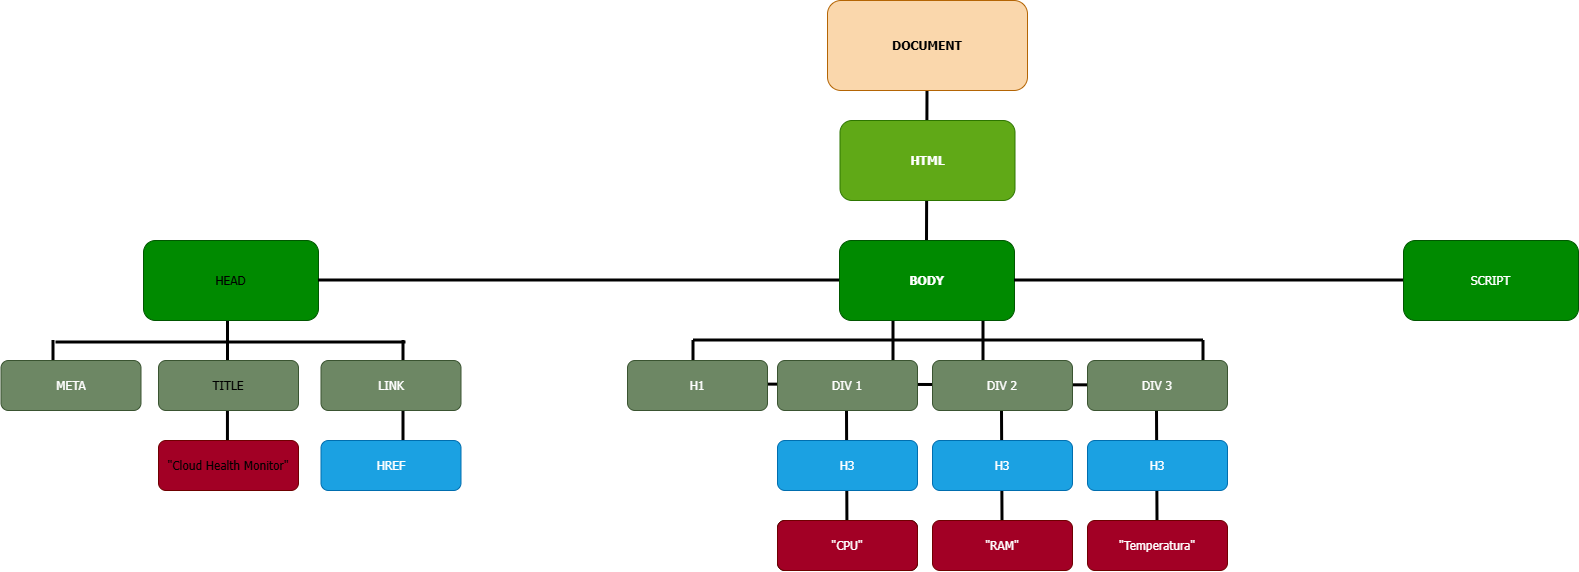

The diagram above was exported from draw.io. Its source (the exported page's mxGraphModel, read from the mxfile embedded in the PNG):
<mxGraphModel dx="3021" dy="1155" grid="1" gridSize="10" guides="1" tooltips="1" connect="1" arrows="1" fold="1" page="1" pageScale="1" pageWidth="827" pageHeight="1169" math="0" shadow="0">
  <root>
    <mxCell id="0" />
    <mxCell id="1" parent="0" />
    <mxCell id="k0-qN4eb5_-kuDcKuVZa-4" edge="1" parent="1" style="endArrow=none;html=1;rounded=0;strokeWidth=3;fontColor=light-dark(#000000,#FFFFFF);fontFamily=Tahoma;" value="">
      <mxGeometry height="50" relative="1" width="50" as="geometry">
        <mxPoint x="-110" y="500" as="sourcePoint" />
        <mxPoint x="-110" y="430" as="targetPoint" />
      </mxGeometry>
    </mxCell>
    <mxCell id="k0-qN4eb5_-kuDcKuVZa-2" edge="1" parent="1" style="endArrow=none;html=1;rounded=0;strokeWidth=3;fontColor=light-dark(#000000,#FFFFFF);fontFamily=Tahoma;" value="">
      <mxGeometry height="50" relative="1" width="50" as="geometry">
        <mxPoint x="-285.56" y="500" as="sourcePoint" />
        <mxPoint x="-285.56" y="430" as="targetPoint" />
      </mxGeometry>
    </mxCell>
    <mxCell id="U8qAmxV-ZQdh1wMgLzsl-49" edge="1" parent="1" style="endArrow=none;html=1;rounded=0;strokeWidth=3;fontFamily=Tahoma;" value="">
      <mxGeometry height="50" relative="1" width="50" as="geometry">
        <mxPoint x="380" y="430" as="sourcePoint" />
        <mxPoint x="380" y="360" as="targetPoint" />
      </mxGeometry>
    </mxCell>
    <mxCell id="U8qAmxV-ZQdh1wMgLzsl-48" edge="1" parent="1" style="endArrow=none;html=1;rounded=0;strokeWidth=3;fontFamily=Tahoma;" value="">
      <mxGeometry height="50" relative="1" width="50" as="geometry">
        <mxPoint x="470" y="430" as="sourcePoint" />
        <mxPoint x="470" y="360" as="targetPoint" />
      </mxGeometry>
    </mxCell>
    <mxCell id="U8qAmxV-ZQdh1wMgLzsl-47" edge="1" parent="1" style="endArrow=none;html=1;rounded=0;strokeWidth=3;fontFamily=Tahoma;" value="">
      <mxGeometry height="50" relative="1" width="50" as="geometry">
        <mxPoint x="644" y="560" as="sourcePoint" />
        <mxPoint x="643.5" y="450" as="targetPoint" />
      </mxGeometry>
    </mxCell>
    <mxCell id="U8qAmxV-ZQdh1wMgLzsl-46" edge="1" parent="1" style="endArrow=none;html=1;rounded=0;strokeWidth=3;fontFamily=Tahoma;" value="">
      <mxGeometry height="50" relative="1" width="50" as="geometry">
        <mxPoint x="489" y="560" as="sourcePoint" />
        <mxPoint x="488.5" y="450" as="targetPoint" />
      </mxGeometry>
    </mxCell>
    <mxCell id="U8qAmxV-ZQdh1wMgLzsl-44" edge="1" parent="1" source="U8qAmxV-ZQdh1wMgLzsl-19" style="endArrow=none;html=1;rounded=0;strokeWidth=3;fontFamily=Tahoma;" value="">
      <mxGeometry height="50" relative="1" width="50" as="geometry">
        <mxPoint x="333.5" y="520" as="sourcePoint" />
        <mxPoint x="333.5" y="450" as="targetPoint" />
      </mxGeometry>
    </mxCell>
    <mxCell id="U8qAmxV-ZQdh1wMgLzsl-43" edge="1" parent="1" style="endArrow=none;html=1;rounded=0;strokeWidth=3;fontFamily=Tahoma;" value="">
      <mxGeometry height="50" relative="1" width="50" as="geometry">
        <mxPoint x="690" y="450" as="sourcePoint" />
        <mxPoint x="690" y="380" as="targetPoint" />
      </mxGeometry>
    </mxCell>
    <mxCell id="U8qAmxV-ZQdh1wMgLzsl-42" edge="1" parent="1" style="endArrow=none;html=1;rounded=0;strokeWidth=3;fontFamily=Tahoma;" value="">
      <mxGeometry height="50" relative="1" width="50" as="geometry">
        <mxPoint x="180" y="450" as="sourcePoint" />
        <mxPoint x="180" y="380" as="targetPoint" />
      </mxGeometry>
    </mxCell>
    <mxCell id="U8qAmxV-ZQdh1wMgLzsl-41" edge="1" parent="1" style="endArrow=none;html=1;rounded=0;strokeWidth=3;fontColor=light-dark(#000000,#FFFFFF);fontFamily=Tahoma;" value="">
      <mxGeometry height="50" relative="1" width="50" as="geometry">
        <mxPoint x="-285.5" y="430" as="sourcePoint" />
        <mxPoint x="-285.5" y="360" as="targetPoint" />
      </mxGeometry>
    </mxCell>
    <mxCell id="U8qAmxV-ZQdh1wMgLzsl-40" edge="1" parent="1" style="endArrow=none;html=1;rounded=0;strokeWidth=3;fontColor=light-dark(#000000,#FFFFFF);fontFamily=Tahoma;" value="">
      <mxGeometry height="50" relative="1" width="50" as="geometry">
        <mxPoint x="-110" y="450" as="sourcePoint" />
        <mxPoint x="-110" y="380" as="targetPoint" />
      </mxGeometry>
    </mxCell>
    <mxCell id="U8qAmxV-ZQdh1wMgLzsl-38" edge="1" parent="1" style="endArrow=none;html=1;rounded=0;strokeWidth=3;fontColor=light-dark(#000000,#FFFFFF);fontFamily=Tahoma;" value="">
      <mxGeometry height="50" relative="1" width="50" as="geometry">
        <mxPoint x="-460" y="450" as="sourcePoint" />
        <mxPoint x="-460" y="380" as="targetPoint" />
      </mxGeometry>
    </mxCell>
    <mxCell id="U8qAmxV-ZQdh1wMgLzsl-32" edge="1" parent="1" style="endArrow=none;html=1;rounded=1;curved=0;strokeWidth=3;exitX=1;exitY=0.5;exitDx=0;exitDy=0;fontFamily=Tahoma;" target="U8qAmxV-ZQdh1wMgLzsl-15" value="">
      <mxGeometry height="50" relative="1" width="50" as="geometry">
        <mxPoint x="200" y="424" as="sourcePoint" />
        <mxPoint x="537.5" y="426.01" as="targetPoint" />
      </mxGeometry>
    </mxCell>
    <mxCell id="U8qAmxV-ZQdh1wMgLzsl-30" edge="1" parent="1" style="endArrow=none;html=1;rounded=1;curved=0;strokeWidth=3;startArrow=none;startFill=0;fontColor=light-dark(#000000,#FFFFFF);fontFamily=Tahoma;" value="">
      <mxGeometry height="50" relative="1" width="50" as="geometry">
        <mxPoint x="-457.5" y="382" as="sourcePoint" />
        <mxPoint x="-107.5" y="382" as="targetPoint" />
      </mxGeometry>
    </mxCell>
    <mxCell id="U8qAmxV-ZQdh1wMgLzsl-23" edge="1" parent="1" source="U8qAmxV-ZQdh1wMgLzsl-4" style="endArrow=none;html=1;rounded=1;entryX=0.5;entryY=1;entryDx=0;entryDy=0;curved=0;strokeWidth=3;exitX=0.5;exitY=0;exitDx=0;exitDy=0;fontFamily=Tahoma;" target="U8qAmxV-ZQdh1wMgLzsl-1" value="">
      <mxGeometry height="50" relative="1" width="50" as="geometry">
        <mxPoint x="389" y="180" as="sourcePoint" />
        <mxPoint x="439" y="130" as="targetPoint" />
      </mxGeometry>
    </mxCell>
    <mxCell id="U8qAmxV-ZQdh1wMgLzsl-1" parent="1" style="rounded=1;whiteSpace=wrap;html=1;strokeColor=light-dark(#B46504,#FFFFFF);fillColor=light-dark(#FAD7AC,#7E4C0D);textShadow=0;fontStyle=1;fontFamily=Tahoma;" value="DOCUMENT" vertex="1">
      <mxGeometry height="90" width="200" x="314" y="40" as="geometry" />
    </mxCell>
    <mxCell id="U8qAmxV-ZQdh1wMgLzsl-2" parent="1" style="rounded=1;whiteSpace=wrap;html=1;fillColor=#60a917;fontColor=light-dark(#FFFFFF,#D5E8D4);strokeColor=light-dark(#2D7600,#FFFFFF);fontStyle=1;fontFamily=Tahoma;" value="HTML" vertex="1">
      <mxGeometry height="80" width="175" x="326.5" y="160" as="geometry" />
    </mxCell>
    <mxCell id="U8qAmxV-ZQdh1wMgLzsl-3" parent="1" style="rounded=1;whiteSpace=wrap;html=1;fillColor=#008a00;fontColor=light-dark(#000000,#FFFFFF);strokeColor=light-dark(#005700,#FFFFFF);fontFamily=Tahoma;" value="HEAD" vertex="1">
      <mxGeometry height="80" width="175" x="-370" y="280" as="geometry" />
    </mxCell>
    <mxCell id="U8qAmxV-ZQdh1wMgLzsl-4" parent="1" style="rounded=1;whiteSpace=wrap;html=1;fillColor=#008a00;fontColor=light-dark(#FFFFFF,#FFFFFF);strokeColor=light-dark(#005700,#D5E8D4);fontStyle=1;fontFamily=Tahoma;" value="BODY" vertex="1">
      <mxGeometry height="80" width="175" x="326" y="280" as="geometry" />
    </mxCell>
    <mxCell id="U8qAmxV-ZQdh1wMgLzsl-5" parent="1" style="rounded=1;whiteSpace=wrap;html=1;fillColor=#6d8764;fontColor=#ffffff;strokeColor=light-dark(#3A5431,#FFFFFF);fontFamily=Tahoma;" value="META" vertex="1">
      <mxGeometry height="50" width="140" x="-512.5" y="400" as="geometry" />
    </mxCell>
    <mxCell id="U8qAmxV-ZQdh1wMgLzsl-6" parent="1" style="rounded=1;whiteSpace=wrap;html=1;fillColor=#6d8764;fontColor=light-dark(#000000,#000000);strokeColor=light-dark(#3A5431,#FFFFFF);fontFamily=Tahoma;" value="TITLE" vertex="1">
      <mxGeometry height="50" width="140" x="-355" y="400" as="geometry" />
    </mxCell>
    <mxCell id="U8qAmxV-ZQdh1wMgLzsl-7" parent="1" style="rounded=1;whiteSpace=wrap;html=1;fillColor=#6d8764;fontColor=#ffffff;strokeColor=light-dark(#3A5431,#FFFFFF);fontFamily=Tahoma;" value="LINK" vertex="1">
      <mxGeometry height="50" width="140" x="-192.5" y="400" as="geometry" />
    </mxCell>
    <mxCell id="U8qAmxV-ZQdh1wMgLzsl-9" parent="1" style="rounded=1;whiteSpace=wrap;html=1;fillColor=#6d8764;fontColor=#ffffff;strokeColor=light-dark(#3A5431,#FFFFFF);fontFamily=Tahoma;" value="H1" vertex="1">
      <mxGeometry height="50" width="140" x="114" y="400" as="geometry" />
    </mxCell>
    <mxCell id="U8qAmxV-ZQdh1wMgLzsl-10" parent="1" style="rounded=1;whiteSpace=wrap;html=1;fillColor=#1ba1e2;fontColor=#ffffff;strokeColor=light-dark(#006EAF,#FFFFFF);fontFamily=Tahoma;" value="HREF" vertex="1">
      <mxGeometry height="50" width="140" x="-192.5" y="480" as="geometry" />
    </mxCell>
    <mxCell id="U8qAmxV-ZQdh1wMgLzsl-11" parent="1" style="rounded=1;whiteSpace=wrap;html=1;fillColor=#a20025;strokeColor=light-dark(#6F0000,#FFFFFF);fontColor=light-dark(#000000,#000000);fontFamily=Tahoma;" value="&quot;Cloud Health Monitor&quot;" vertex="1">
      <mxGeometry height="50" width="140" x="-355" y="480" as="geometry" />
    </mxCell>
    <mxCell id="U8qAmxV-ZQdh1wMgLzsl-12" parent="1" style="rounded=1;whiteSpace=wrap;html=1;fillColor=#6d8764;fontColor=#ffffff;strokeColor=light-dark(#3A5431,#FFFFFF);fontFamily=Tahoma;" value="DIV 1" vertex="1">
      <mxGeometry height="50" width="140" x="264" y="400" as="geometry" />
    </mxCell>
    <mxCell id="U8qAmxV-ZQdh1wMgLzsl-13" parent="1" style="rounded=1;whiteSpace=wrap;html=1;fillColor=#1ba1e2;fontColor=#ffffff;strokeColor=light-dark(#006EAF,#FFFFFF);fontFamily=Tahoma;" value="H3" vertex="1">
      <mxGeometry height="50" width="140" x="264" y="480" as="geometry" />
    </mxCell>
    <mxCell id="U8qAmxV-ZQdh1wMgLzsl-14" parent="1" style="rounded=1;whiteSpace=wrap;html=1;fillColor=#6d8764;fontColor=#ffffff;strokeColor=light-dark(#3A5431,#FFFFFF);fontFamily=Tahoma;" value="DIV 2" vertex="1">
      <mxGeometry height="50" width="140" x="419" y="400" as="geometry" />
    </mxCell>
    <mxCell id="U8qAmxV-ZQdh1wMgLzsl-15" parent="1" style="rounded=1;whiteSpace=wrap;html=1;fillColor=#6d8764;fontColor=#ffffff;strokeColor=light-dark(#3A5431,#FFFFFF);fontFamily=Tahoma;" value="DIV 3" vertex="1">
      <mxGeometry height="50" width="140" x="574" y="400" as="geometry" />
    </mxCell>
    <mxCell id="U8qAmxV-ZQdh1wMgLzsl-16" parent="1" style="rounded=1;whiteSpace=wrap;html=1;fillColor=#1ba1e2;fontColor=#ffffff;strokeColor=light-dark(#006EAF,#FFFFFF);fontFamily=Tahoma;" value="H3" vertex="1">
      <mxGeometry height="50" width="140" x="419" y="480" as="geometry" />
    </mxCell>
    <mxCell id="U8qAmxV-ZQdh1wMgLzsl-17" parent="1" style="rounded=1;whiteSpace=wrap;html=1;fillColor=#1ba1e2;fontColor=#ffffff;strokeColor=light-dark(#006EAF,#FFFFFF);fontFamily=Tahoma;" value="H3" vertex="1">
      <mxGeometry height="50" width="140" x="574" y="480" as="geometry" />
    </mxCell>
    <mxCell id="U8qAmxV-ZQdh1wMgLzsl-18" parent="1" style="rounded=1;whiteSpace=wrap;html=1;fontFamily=Tahoma;" value="&quot;Cloud Health Monitor&quot;" vertex="1">
      <mxGeometry height="50" width="140" x="264" y="560" as="geometry" />
    </mxCell>
    <mxCell id="U8qAmxV-ZQdh1wMgLzsl-19" parent="1" style="rounded=1;whiteSpace=wrap;html=1;fillColor=#a20025;fontColor=#ffffff;strokeColor=light-dark(#6F0000,#FFFFFF);fontFamily=Tahoma;" value="&quot;CPU&quot;" vertex="1">
      <mxGeometry height="50" width="140" x="264" y="560" as="geometry" />
    </mxCell>
    <mxCell id="U8qAmxV-ZQdh1wMgLzsl-20" parent="1" style="rounded=1;whiteSpace=wrap;html=1;fillColor=#a20025;fontColor=#ffffff;strokeColor=light-dark(#6F0000,#FFFFFF);fontFamily=Tahoma;" value="&quot;RAM&quot;" vertex="1">
      <mxGeometry height="50" width="140" x="419" y="560" as="geometry" />
    </mxCell>
    <mxCell id="U8qAmxV-ZQdh1wMgLzsl-21" parent="1" style="rounded=1;whiteSpace=wrap;html=1;fillColor=#a20025;fontColor=#ffffff;strokeColor=light-dark(#6F0000,#FFFFFF);fontFamily=Tahoma;" value="&quot;Temperatura&quot;" vertex="1">
      <mxGeometry height="50" width="140" x="574" y="560" as="geometry" />
    </mxCell>
    <mxCell id="U8qAmxV-ZQdh1wMgLzsl-22" parent="1" style="rounded=1;whiteSpace=wrap;html=1;fillColor=#008a00;fontColor=light-dark(#FFFFFF,#FFFFFF);strokeColor=light-dark(#005700,#D5E8D4);fontFamily=Tahoma;" value="SCRIPT" vertex="1">
      <mxGeometry height="80" width="175" x="890" y="280" as="geometry" />
    </mxCell>
    <mxCell id="U8qAmxV-ZQdh1wMgLzsl-25" edge="1" parent="1" source="U8qAmxV-ZQdh1wMgLzsl-3" style="endArrow=none;html=1;rounded=1;entryX=0;entryY=0.5;entryDx=0;entryDy=0;curved=0;strokeWidth=3;exitX=1;exitY=0.5;exitDx=0;exitDy=0;fontFamily=Tahoma;" target="U8qAmxV-ZQdh1wMgLzsl-4" value="">
      <mxGeometry height="50" relative="1" width="50" as="geometry">
        <mxPoint x="-192.5" y="320" as="sourcePoint" />
        <mxPoint x="-192.5" y="170" as="targetPoint" />
      </mxGeometry>
    </mxCell>
    <mxCell id="U8qAmxV-ZQdh1wMgLzsl-26" edge="1" parent="1" source="U8qAmxV-ZQdh1wMgLzsl-4" style="endArrow=none;html=1;rounded=1;curved=0;strokeWidth=3;exitX=1;exitY=0.5;exitDx=0;exitDy=0;fontFamily=Tahoma;" value="">
      <mxGeometry height="50" relative="1" width="50" as="geometry">
        <mxPoint x="517.5" y="319.5" as="sourcePoint" />
        <mxPoint x="890" y="320" as="targetPoint" />
      </mxGeometry>
    </mxCell>
    <mxCell id="U8qAmxV-ZQdh1wMgLzsl-37" edge="1" parent="1" style="endArrow=none;html=1;rounded=1;curved=0;strokeWidth=3;fontFamily=Tahoma;" value="">
      <mxGeometry height="50" relative="1" width="50" as="geometry">
        <mxPoint x="180" y="380" as="sourcePoint" />
        <mxPoint x="690" y="380" as="targetPoint" />
      </mxGeometry>
    </mxCell>
  </root>
</mxGraphModel>